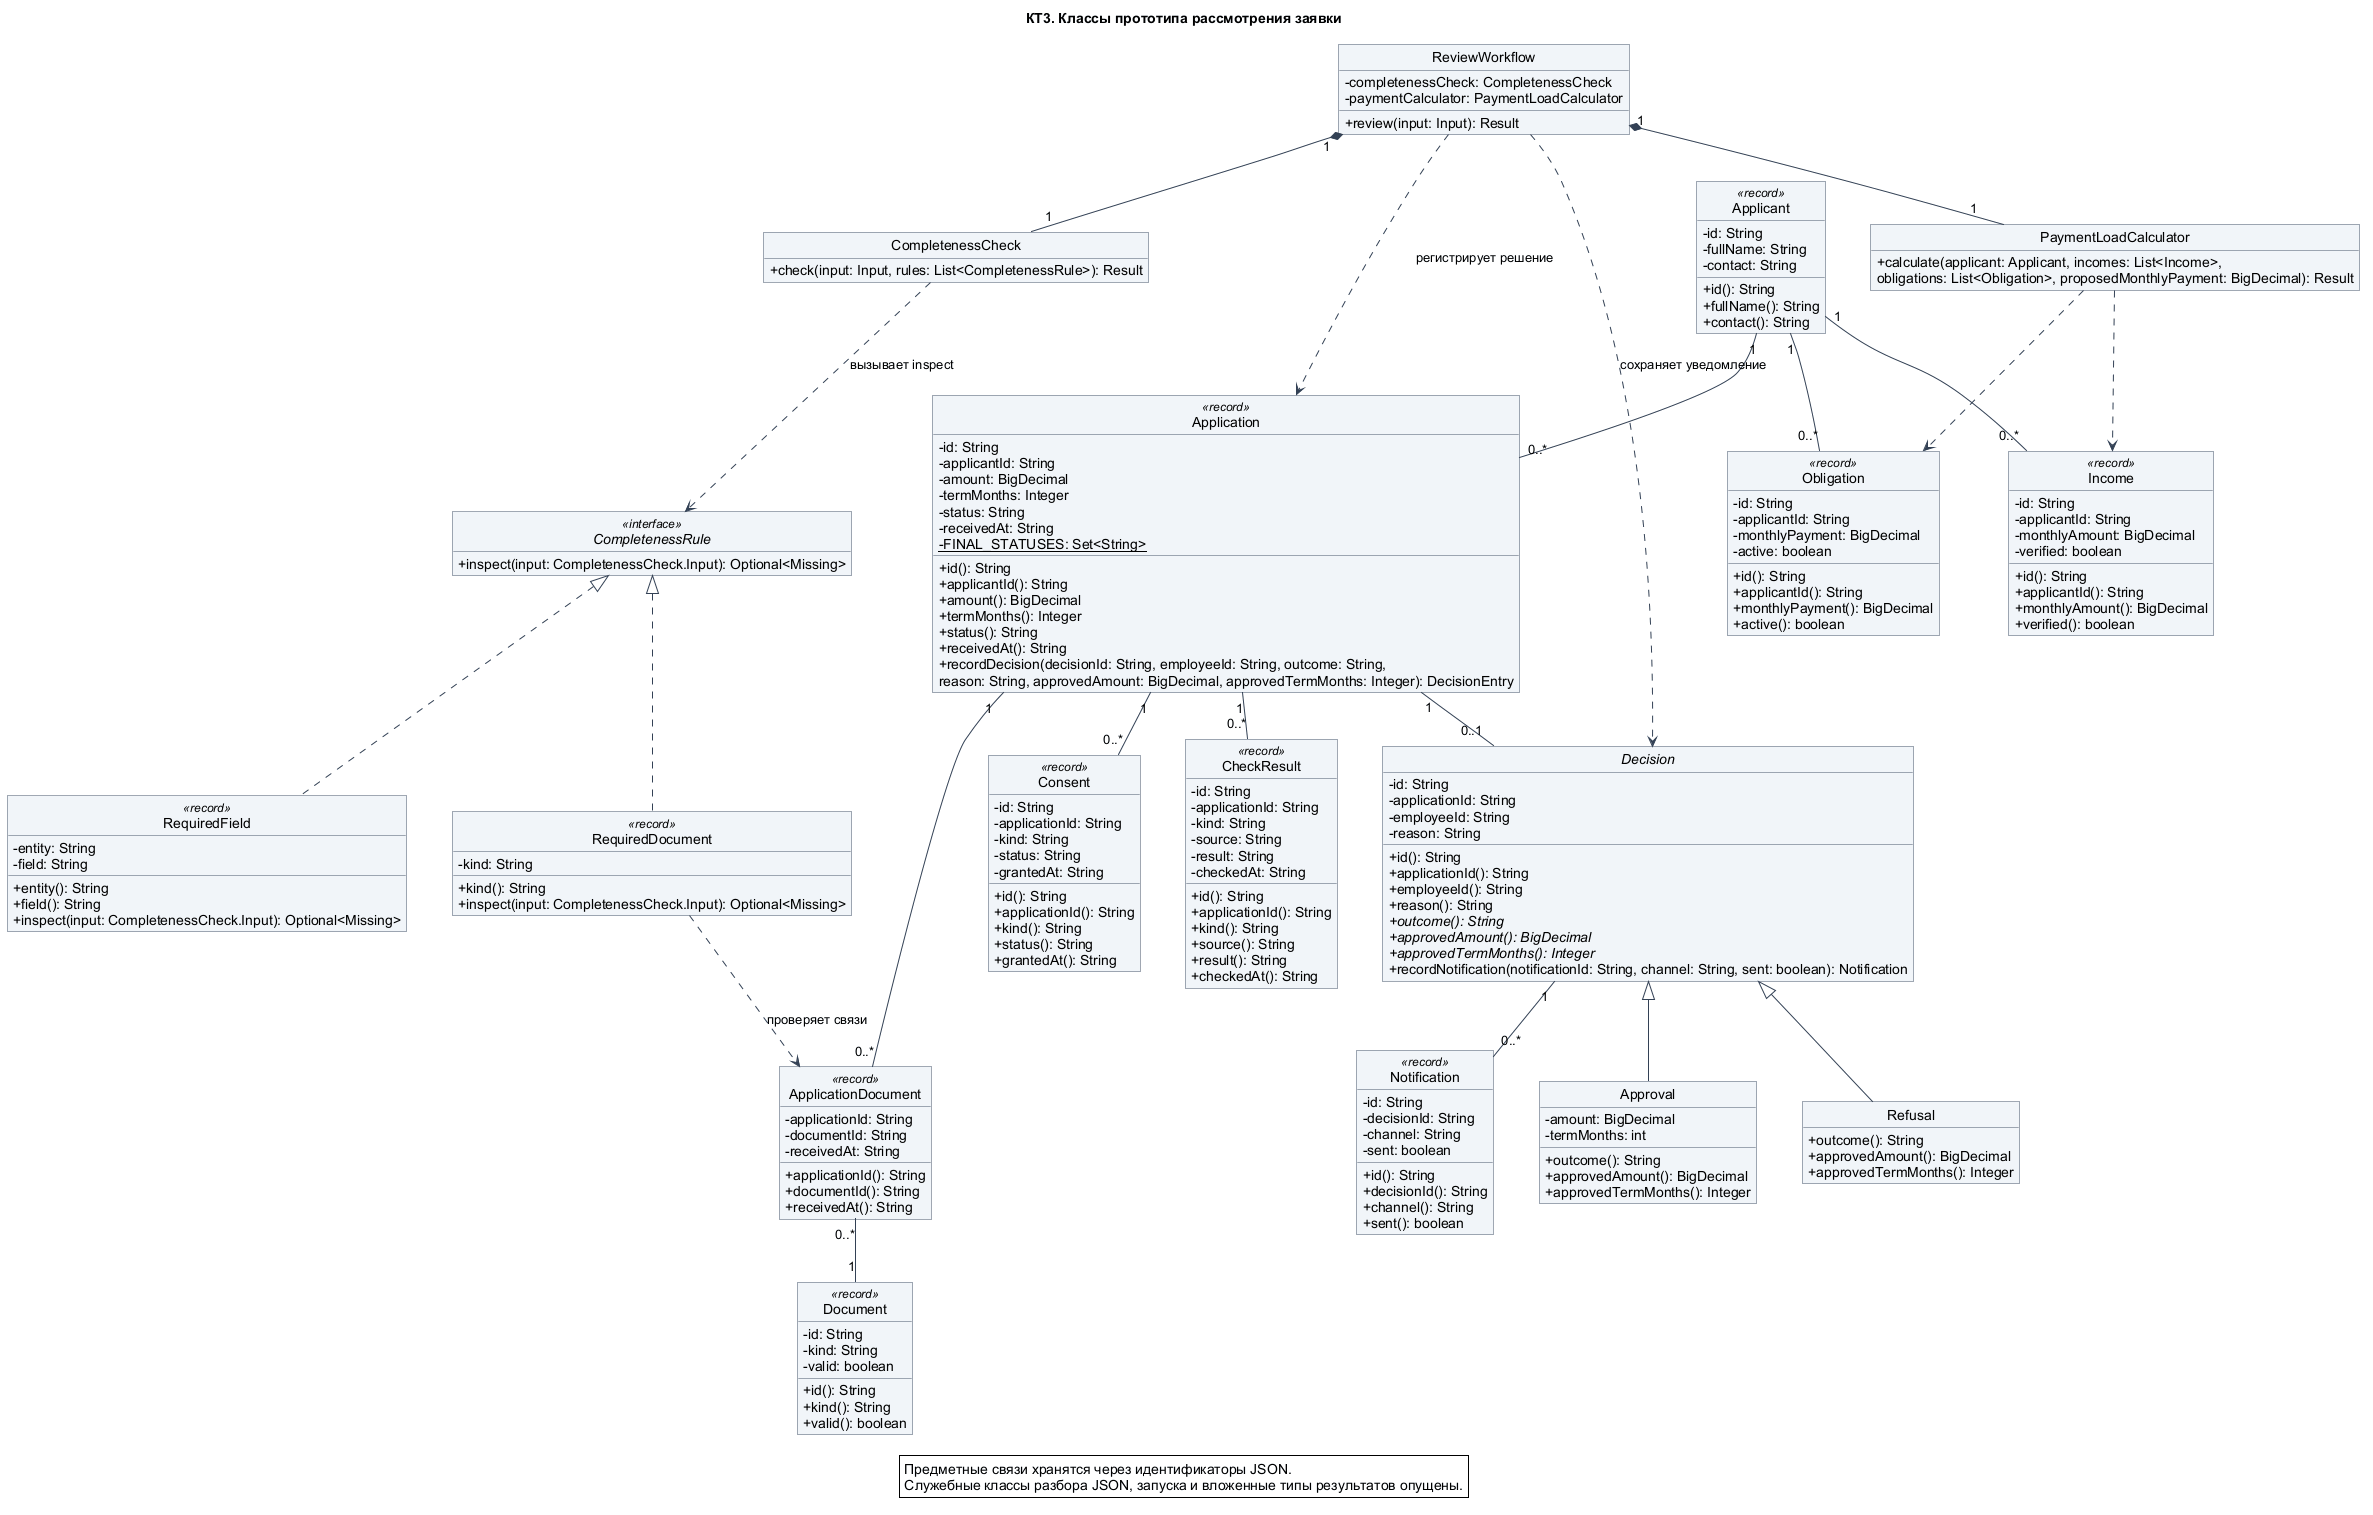

The diagram above was rendered by PlantUML. Its source (embedded in the PNG):
@startuml
title КТ3. Классы прототипа рассмотрения заявки
hide circle
hide empty members
skinparam classAttributeIconSize 0
skinparam defaultFontName Arial
skinparam backgroundColor white
skinparam classBackgroundColor #F1F5F9
skinparam classBorderColor #475569
skinparam ArrowColor #334155
skinparam roundcorner 0
skinparam shadowing false
skinparam nodesep 45
skinparam ranksep 46

class Applicant <<record>> {
  -id: String
  -fullName: String
  -contact: String
  +id(): String
  +fullName(): String
  +contact(): String
}

class Application <<record>> {
  -id: String
  -applicantId: String
  -amount: BigDecimal
  -termMonths: Integer
  -status: String
  -receivedAt: String
  {static} -FINAL_STATUSES: Set<String>
  +id(): String
  +applicantId(): String
  +amount(): BigDecimal
  +termMonths(): Integer
  +status(): String
  +receivedAt(): String
  +recordDecision(decisionId: String, employeeId: String, outcome: String,\nreason: String, approvedAmount: BigDecimal, approvedTermMonths: Integer): DecisionEntry
}

class Document <<record>> {
  -id: String
  -kind: String
  -valid: boolean
  +id(): String
  +kind(): String
  +valid(): boolean
}

class ApplicationDocument <<record>> {
  -applicationId: String
  -documentId: String
  -receivedAt: String
  +applicationId(): String
  +documentId(): String
  +receivedAt(): String
}

class Consent <<record>> {
  -id: String
  -applicationId: String
  -kind: String
  -status: String
  -grantedAt: String
  +id(): String
  +applicationId(): String
  +kind(): String
  +status(): String
  +grantedAt(): String
}

class CheckResult <<record>> {
  -id: String
  -applicationId: String
  -kind: String
  -source: String
  -result: String
  -checkedAt: String
  +id(): String
  +applicationId(): String
  +kind(): String
  +source(): String
  +result(): String
  +checkedAt(): String
}

class Income <<record>> {
  -id: String
  -applicantId: String
  -monthlyAmount: BigDecimal
  -verified: boolean
  +id(): String
  +applicantId(): String
  +monthlyAmount(): BigDecimal
  +verified(): boolean
}

class Obligation <<record>> {
  -id: String
  -applicantId: String
  -monthlyPayment: BigDecimal
  -active: boolean
  +id(): String
  +applicantId(): String
  +monthlyPayment(): BigDecimal
  +active(): boolean
}

abstract class Decision {
  -id: String
  -applicationId: String
  -employeeId: String
  -reason: String
  +id(): String
  +applicationId(): String
  +employeeId(): String
  +reason(): String
  {abstract} +outcome(): String
  {abstract} +approvedAmount(): BigDecimal
  {abstract} +approvedTermMonths(): Integer
  +recordNotification(notificationId: String, channel: String, sent: boolean): Notification
}

class Approval {
  -amount: BigDecimal
  -termMonths: int
  +outcome(): String
  +approvedAmount(): BigDecimal
  +approvedTermMonths(): Integer
}

class Refusal {
  +outcome(): String
  +approvedAmount(): BigDecimal
  +approvedTermMonths(): Integer
}

class Notification <<record>> {
  -id: String
  -decisionId: String
  -channel: String
  -sent: boolean
  +id(): String
  +decisionId(): String
  +channel(): String
  +sent(): boolean
}

interface CompletenessRule <<interface>> {
  +inspect(input: CompletenessCheck.Input): Optional<Missing>
}

class RequiredField <<record>> {
  -entity: String
  -field: String
  +entity(): String
  +field(): String
  +inspect(input: CompletenessCheck.Input): Optional<Missing>
}

class RequiredDocument <<record>> {
  -kind: String
  +kind(): String
  +inspect(input: CompletenessCheck.Input): Optional<Missing>
}

class CompletenessCheck {
  +check(input: Input, rules: List<CompletenessRule>): Result
}

class PaymentLoadCalculator {
  +calculate(applicant: Applicant, incomes: List<Income>,\nobligations: List<Obligation>, proposedMonthlyPayment: BigDecimal): Result
}

class ReviewWorkflow {
  -completenessCheck: CompletenessCheck
  -paymentCalculator: PaymentLoadCalculator
  +review(input: Input): Result
}

Applicant "1" -- "0..*" Application
Applicant "1" -- "0..*" Income
Applicant "1" -- "0..*" Obligation
Application "1" -- "0..*" ApplicationDocument
ApplicationDocument "0..*" -- "1" Document
Application "1" -- "0..*" Consent
Application "1" -- "0..*" CheckResult
Application "1" -- "0..1" Decision
Decision "1" -- "0..*" Notification
Decision <|-- Approval
Decision <|-- Refusal
CompletenessRule <|.. RequiredField
CompletenessRule <|.. RequiredDocument
CompletenessCheck ..> CompletenessRule : вызывает inspect
RequiredDocument ..> ApplicationDocument : проверяет связи
ReviewWorkflow "1" *-- "1" CompletenessCheck
ReviewWorkflow "1" *-- "1" PaymentLoadCalculator
ReviewWorkflow ..> Application : регистрирует решение
ReviewWorkflow ..> Decision : сохраняет уведомление
PaymentLoadCalculator ..> Income
PaymentLoadCalculator ..> Obligation

legend bottom
  Предметные связи хранятся через идентификаторы JSON.
  Служебные классы разбора JSON, запуска и вложенные типы результатов опущены.
endlegend
@enduml